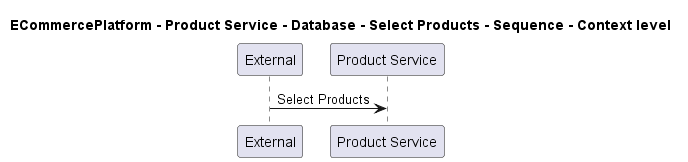

The diagram above was rendered by PlantUML. Its source (embedded in the PNG):
@startuml

title ECommercePlatform - Product Service - Database - Select Products - Sequence - Context level

participant "External" as C4InterFlow.SoftwareSystems.ExternalSystem
participant "Product Service" as ECommercePlatform.SoftwareSystems.ProductService

C4InterFlow.SoftwareSystems.ExternalSystem -> ECommercePlatform.SoftwareSystems.ProductService : Select Products


@enduml